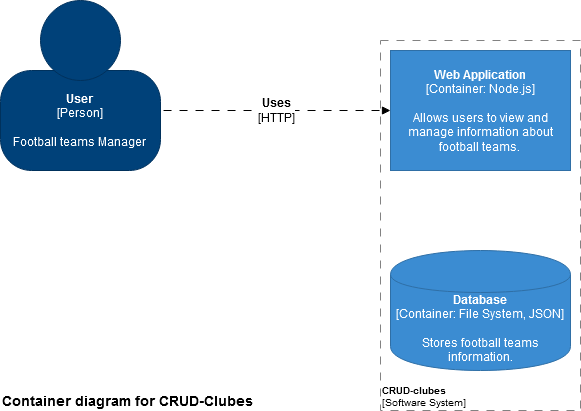

The diagram above was exported from draw.io. Its source (the exported page's mxGraphModel, read from the mxfile embedded in the PNG):
<mxGraphModel dx="868" dy="1612" grid="1" gridSize="10" guides="1" tooltips="1" connect="1" arrows="1" fold="1" page="1" pageScale="1" pageWidth="827" pageHeight="1169" background="#ffffff" math="0" shadow="0">
  <root>
    <object label="" id="0">
      <mxCell />
    </object>
    <mxCell id="1" parent="0" />
    <object label="" placeholders="1" instruction="edit data of the lower shape within the group" id="5cVvOpawmlWqnZKX2nME-7">
      <mxCell style="group;resizable=0;fontSize=12;" parent="1" vertex="1" connectable="0">
        <mxGeometry x="50" y="-120" width="160" height="170" as="geometry" />
      </mxCell>
    </object>
    <object label="&lt;div style=&quot;color: rgb(255 , 255 , 255) ; white-space: normal&quot;&gt;&lt;font style=&quot;font-size: 12px&quot;&gt;&lt;span&gt;&lt;b&gt;User&lt;/b&gt;&lt;/span&gt;&lt;/font&gt;&lt;/div&gt;&lt;div style=&quot;color: rgb(255 , 255 , 255) ; white-space: normal&quot;&gt;&lt;font style=&quot;font-size: 12px&quot;&gt;[Person]&lt;/font&gt;&lt;/div&gt;&lt;div style=&quot;color: rgb(255 , 255 , 255) ; white-space: normal&quot;&gt;&lt;font style=&quot;font-size: 12px&quot;&gt;&lt;span&gt;&lt;br&gt;&lt;/span&gt;&lt;/font&gt;&lt;/div&gt;&lt;div style=&quot;color: rgb(255 , 255 , 255) ; white-space: normal&quot;&gt;&lt;font style=&quot;font-size: 12px&quot;&gt;Football teams Manager&lt;br&gt;&lt;/font&gt;&lt;/div&gt;" name="Actor Name" description="Description" placeholders="1" id="5cVvOpawmlWqnZKX2nME-5">
      <mxCell style="rounded=1;whiteSpace=wrap;html=1;strokeColor=#00315C;fillColor=#004179;fontColor=#000000;arcSize=31;" parent="5cVvOpawmlWqnZKX2nME-7" vertex="1">
        <mxGeometry y="70" width="160" height="100" as="geometry" />
      </mxCell>
    </object>
    <mxCell id="5cVvOpawmlWqnZKX2nME-6" value="" style="ellipse;whiteSpace=wrap;html=1;aspect=fixed;strokeColor=#00315C;fillColor=#004179;fontColor=#000000;" parent="5cVvOpawmlWqnZKX2nME-7" vertex="1">
      <mxGeometry x="40" width="80" height="80" as="geometry" />
    </mxCell>
    <object label="&lt;b style=&quot;font-size: 12px;&quot;&gt;Uses&lt;/b&gt;&lt;br style=&quot;font-size: 12px;&quot;&gt;[HTTP]" placeholders="1" name="Dependency Operation Name" technology="JDBC" id="aDW9IN1Q0Z6aGrXV34tQ-2">
      <mxCell style="endArrow=block;html=1;fontSize=12;strokeWidth=1;endFill=1;dashed=1;dashPattern=8 8;elbow=vertical;entryX=0;entryY=0.5;entryDx=0;entryDy=0;exitX=1.019;exitY=0.4;exitDx=0;exitDy=0;exitPerimeter=0;" parent="1" source="5cVvOpawmlWqnZKX2nME-5" target="aDW9IN1Q0Z6aGrXV34tQ-7" edge="1">
        <mxGeometry width="50" height="50" relative="1" as="geometry">
          <mxPoint x="250" y="-10" as="sourcePoint" />
          <mxPoint x="430" y="-10" as="targetPoint" />
        </mxGeometry>
      </mxCell>
    </object>
    <object label="Container diagram for CRUD-Clubes" placeholders="1" name="Diagram Name" description="Description" id="aDW9IN1Q0Z6aGrXV34tQ-4">
      <mxCell style="text;html=1;resizable=0;points=[];autosize=1;align=left;verticalAlign=top;spacingTop=-4;fontSize=14;fontStyle=1" parent="1" vertex="1">
        <mxGeometry x="50" y="270" width="270" height="20" as="geometry" />
      </mxCell>
    </object>
    <object label="&lt;font style=&quot;font-size: 10px&quot;&gt;&lt;b&gt;CRUD-clubes&lt;/b&gt;&lt;br style=&quot;font-size: 10px&quot;&gt;[Software System]&lt;/font&gt;" placeholders="1" name="Software System Name" id="aDW9IN1Q0Z6aGrXV34tQ-5">
      <mxCell style="rounded=0;whiteSpace=wrap;html=1;strokeColor=#828282;fillColor=none;fontColor=#000000;align=left;labelPosition=center;verticalLabelPosition=middle;verticalAlign=bottom;dashed=1;strokeWidth=1;perimeterSpacing=0;spacing=2;spacingTop=0;fontSize=10;dashPattern=8 8;" parent="1" vertex="1">
        <mxGeometry x="430" y="-80" width="200" height="370" as="geometry" />
      </mxCell>
    </object>
    <object label="&lt;div style=&quot;color: rgb(255 , 255 , 255) ; white-space: normal ; font-size: 12px&quot;&gt;&lt;span style=&quot;font-size: 12px&quot;&gt;&lt;b style=&quot;font-size: 12px&quot;&gt;Database&lt;br style=&quot;font-size: 12px&quot;&gt;&lt;/b&gt;&lt;/span&gt;&lt;/div&gt;&lt;div style=&quot;color: rgb(255 , 255 , 255) ; font-size: 12px ; white-space: normal&quot;&gt;&lt;font style=&quot;font-size: 12px&quot;&gt;[Container: File System, JSON]&lt;/font&gt;&lt;/div&gt;&lt;div style=&quot;color: rgb(255 , 255 , 255) ; white-space: normal ; font-size: 12px&quot;&gt;&lt;font style=&quot;line-height: 9.6px ; font-size: 12px&quot;&gt;&lt;br style=&quot;font-size: 12px&quot;&gt;&lt;/font&gt;&lt;/div&gt;&lt;div style=&quot;color: rgb(255 , 255 , 255) ; white-space: normal ; font-size: 12px&quot;&gt;Stores football teams information.&lt;/div&gt;" placeholders="1" name="Container Name" description="Description" technology="e.g. PostgreSQL" id="aDW9IN1Q0Z6aGrXV34tQ-6">
      <mxCell style="shape=cylinder;whiteSpace=wrap;html=1;boundedLbl=1;backgroundOutline=1;strokeColor=#2F6FA6;strokeWidth=1;fillColor=#3B8CD2;fontSize=12;fontColor=#000000;align=center;resizable=0;" parent="1" vertex="1">
        <mxGeometry x="440" y="130" width="180" height="120" as="geometry" />
      </mxCell>
    </object>
    <object label="&lt;div style=&quot;font-size: 12px;&quot;&gt;&lt;span style=&quot;font-size: 12px;&quot;&gt;&lt;b style=&quot;font-size: 12px;&quot;&gt;Web Application&lt;br style=&quot;font-size: 12px;&quot;&gt;&lt;/b&gt;&lt;/span&gt;&lt;/div&gt;&lt;div style=&quot;font-size: 12px;&quot;&gt;&lt;span style=&quot;font-size: 12px;&quot;&gt;[Container: Node.js]&lt;/span&gt;&lt;/div&gt;&lt;div style=&quot;font-size: 12px;&quot;&gt;&lt;span style=&quot;font-size: 12px;&quot;&gt;&lt;br style=&quot;font-size: 12px;&quot;&gt;&lt;/span&gt;&lt;/div&gt;&lt;div style=&quot;font-size: 12px;&quot;&gt;&lt;font style=&quot;font-size: 12px;&quot;&gt;Allows users to view and manage information about football teams.&lt;br style=&quot;font-size: 12px;&quot;&gt;&lt;/font&gt;&lt;/div&gt;" placeholders="1" name="Container Name" technology="e.g. Python, Flask" description="Description" id="aDW9IN1Q0Z6aGrXV34tQ-7">
      <mxCell style="rounded=0;whiteSpace=wrap;html=1;fillColor=#3B8CD2;fontColor=#FFFFFF;strokeColor=#2F6FA6;resizable=0;fontSize=12;" parent="1" vertex="1">
        <mxGeometry x="440" y="-70" width="180" height="120" as="geometry" />
      </mxCell>
    </object>
  </root>
</mxGraphModel>